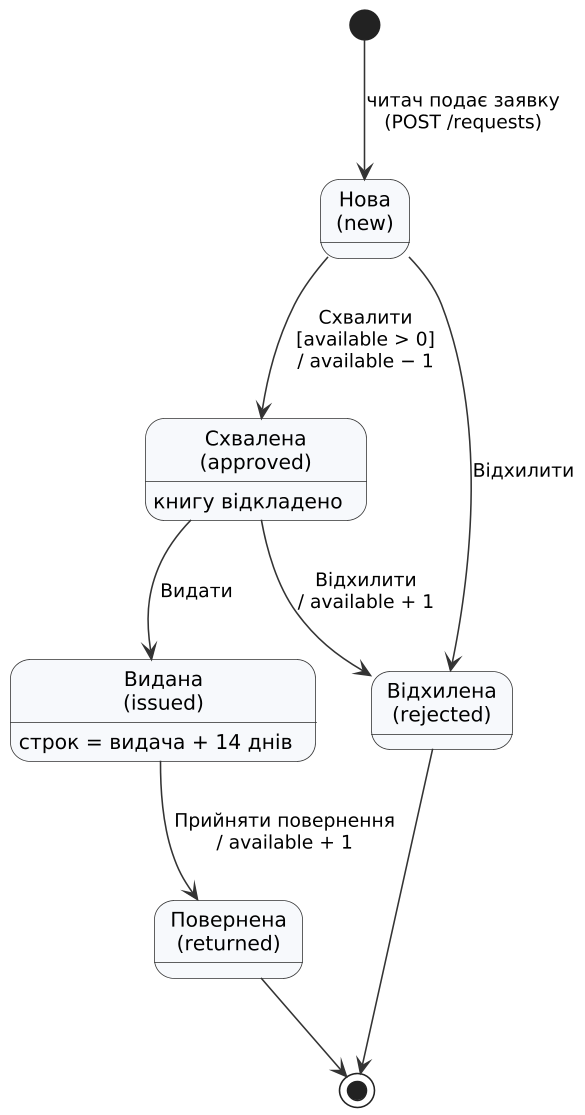

The diagram above was rendered by PlantUML. Its source (embedded in the PNG):
@startuml request-states
skinparamlocked dpi 150
' Діаграма станів заявки — основа патерна State

skinparam defaultFontName "DejaVu Sans"
skinparam defaultFontSize 13
skinparam shadowing false
skinparam backgroundColor white
skinparam ArrowColor #333333
skinparam stateBorderColor #333333
skinparam stateBackgroundColor #F7F9FC
skinparam ArrowFontSize 12

state "Нова\n(new)" as New
state "Схвалена\n(approved)" as Approved : книгу відкладено
state "Видана\n(issued)" as Issued : строк = видача + 14 днів
state "Повернена\n(returned)" as Returned
state "Відхилена\n(rejected)" as Rejected

[*] --> New : читач подає заявку\n(POST /requests)
New --> Approved : Схвалити\n[available > 0]\n/ available − 1
New --> Rejected : Відхилити
Approved --> Issued : Видати
Approved --> Rejected : Відхилити\n/ available + 1
Issued --> Returned : Прийняти повернення\n/ available + 1
Returned --> [*]
Rejected --> [*]

@enduml